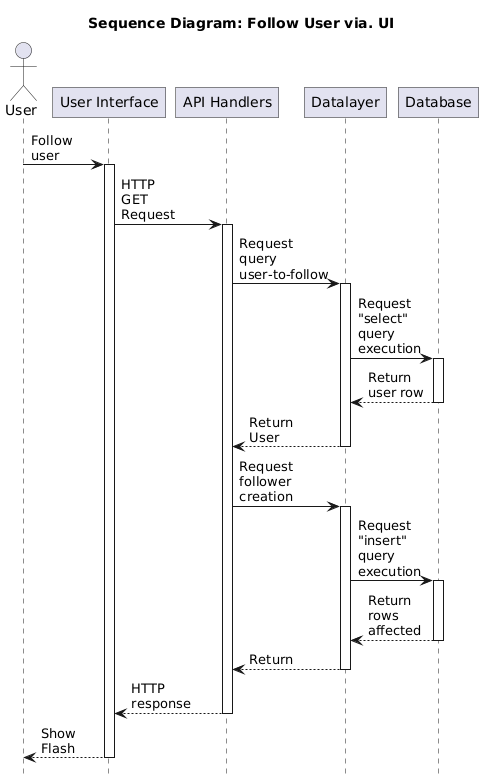

The diagram above was rendered by PlantUML. Its source (embedded in the PNG):
@startuml
skinparam sequenceArrowThickness 1
skinparam roundcorner 1
skinparam maxmessagesize 60
hide footbox

title "Sequence Diagram: Follow User via. UI"

actor User
participant "User Interface" as A
participant "API Handlers" as E
participant "Datalayer" as F
participant "Database" as G


User -> A: Follow user
activate A
A -> E: HTTP GET Request
activate E


E -> F: Request query user-to-follow
activate F
F -> G: Request "select" query execution
activate G
G --> F: Return user row 
deactivate G
F --> E: Return User
deactivate F


E -> F: Request follower creation
activate F
F -> G: Request "insert" query execution
activate G
G --> F: Return rows affected
deactivate G
F --> E: Return
deactivate F

E --> A: HTTP response
deactivate E
A --> User: Show Flash
deactivate A
@enduml